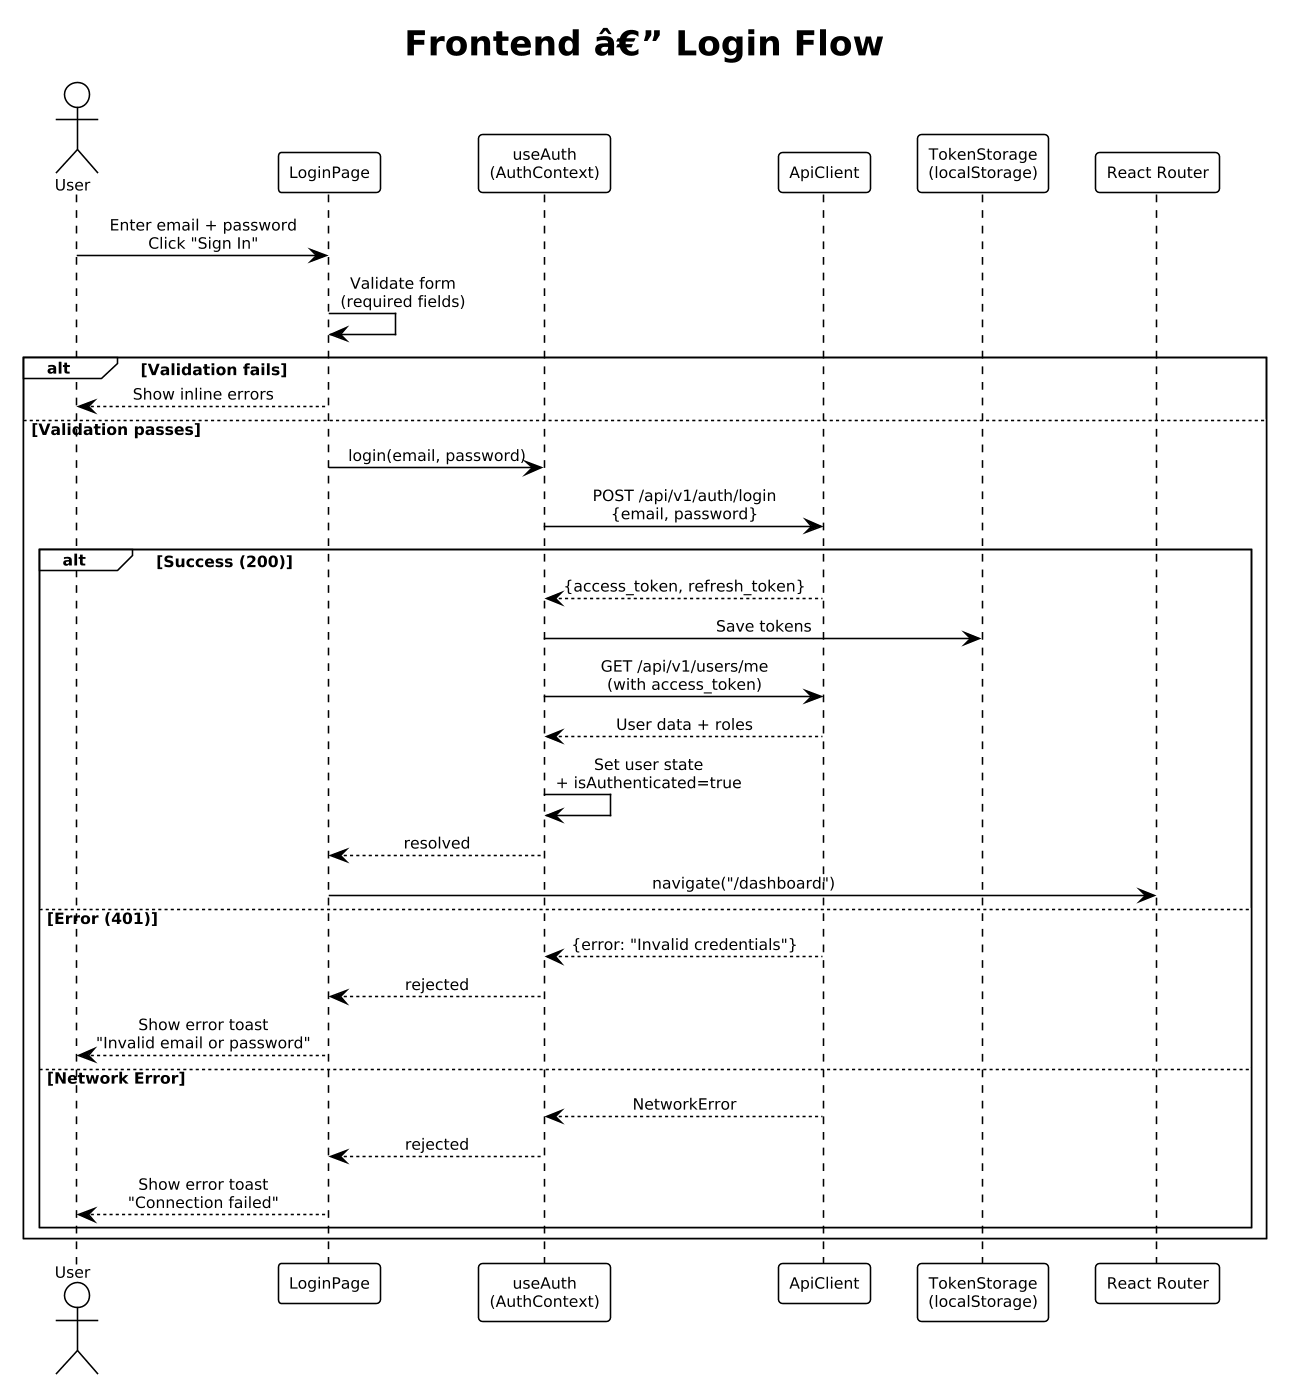

The diagram above was rendered by PlantUML. Its source (embedded in the PNG):
@startuml
!theme plain
skinparam dpi 150
skinparam defaultFontSize 10
skinparam sequenceMessageAlign center

title Frontend â€” Login Flow

actor User
participant "LoginPage" as page
participant "useAuth\n(AuthContext)" as auth
participant "ApiClient" as api
participant "TokenStorage\n(localStorage)" as store
participant "React Router" as router

User -> page : Enter email + password\nClick "Sign In"
page -> page : Validate form\n(required fields)
alt Validation fails
  page --> User : Show inline errors
else Validation passes
  page -> auth : login(email, password)
  auth -> api : POST /api/v1/auth/login\n{email, password}
  alt Success (200)
    api --> auth : {access_token, refresh_token}
    auth -> store : Save tokens
    auth -> api : GET /api/v1/users/me\n(with access_token)
    api --> auth : User data + roles
    auth -> auth : Set user state\n+ isAuthenticated=true
    auth --> page : resolved
    page -> router : navigate("/dashboard")
  else Error (401)
    api --> auth : {error: "Invalid credentials"}
    auth --> page : rejected
    page --> User : Show error toast\n"Invalid email or password"
  else Network Error
    api --> auth : NetworkError
    auth --> page : rejected
    page --> User : Show error toast\n"Connection failed"
  end
end
@enduml